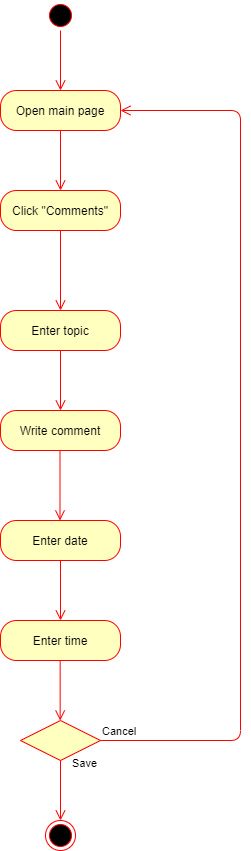

The diagram above was exported from draw.io. Its source (the exported page's mxGraphModel, read from the mxfile embedded in the PNG):
<mxGraphModel dx="1038" dy="499" grid="1" gridSize="10" guides="1" tooltips="1" connect="1" arrows="1" fold="1" page="1" pageScale="1" pageWidth="850" pageHeight="1100" math="0" shadow="0">
  <root>
    <mxCell id="0" />
    <mxCell id="1" parent="0" />
    <mxCell id="PspxhoBamMMMvUKT2TuL-2" value="Open main page" style="rounded=1;whiteSpace=wrap;html=1;arcSize=40;fontColor=#000000;fillColor=#ffffc0;strokeColor=#ff0000;" parent="1" vertex="1">
      <mxGeometry x="200" y="110" width="120" height="40" as="geometry" />
    </mxCell>
    <mxCell id="PspxhoBamMMMvUKT2TuL-3" value="" style="edgeStyle=orthogonalEdgeStyle;html=1;verticalAlign=bottom;endArrow=open;endSize=8;strokeColor=#ff0000;" parent="1" source="PspxhoBamMMMvUKT2TuL-2" edge="1">
      <mxGeometry relative="1" as="geometry">
        <mxPoint x="260" y="210" as="targetPoint" />
      </mxGeometry>
    </mxCell>
    <mxCell id="PspxhoBamMMMvUKT2TuL-4" value="" style="ellipse;html=1;shape=startState;fillColor=#000000;strokeColor=#ff0000;" parent="1" vertex="1">
      <mxGeometry x="245" y="20" width="30" height="30" as="geometry" />
    </mxCell>
    <mxCell id="PspxhoBamMMMvUKT2TuL-5" value="" style="edgeStyle=orthogonalEdgeStyle;html=1;verticalAlign=bottom;endArrow=open;endSize=8;strokeColor=#ff0000;" parent="1" source="PspxhoBamMMMvUKT2TuL-4" edge="1">
      <mxGeometry relative="1" as="geometry">
        <mxPoint x="260" y="110" as="targetPoint" />
      </mxGeometry>
    </mxCell>
    <mxCell id="PspxhoBamMMMvUKT2TuL-66" value="Click &quot;Comments&quot;" style="rounded=1;whiteSpace=wrap;html=1;arcSize=40;fontColor=#000000;fillColor=#ffffc0;strokeColor=#ff0000;" parent="1" vertex="1">
      <mxGeometry x="200" y="210" width="120" height="40" as="geometry" />
    </mxCell>
    <mxCell id="PspxhoBamMMMvUKT2TuL-67" value="" style="edgeStyle=orthogonalEdgeStyle;html=1;verticalAlign=bottom;endArrow=open;endSize=8;strokeColor=#ff0000;" parent="1" source="PspxhoBamMMMvUKT2TuL-66" edge="1">
      <mxGeometry relative="1" as="geometry">
        <mxPoint x="260" y="330" as="targetPoint" />
      </mxGeometry>
    </mxCell>
    <mxCell id="PspxhoBamMMMvUKT2TuL-72" value="Enter topic" style="rounded=1;whiteSpace=wrap;html=1;arcSize=40;fontColor=#000000;fillColor=#ffffc0;strokeColor=#ff0000;" parent="1" vertex="1">
      <mxGeometry x="200" y="330" width="120" height="40" as="geometry" />
    </mxCell>
    <mxCell id="PspxhoBamMMMvUKT2TuL-78" value="" style="edgeStyle=orthogonalEdgeStyle;html=1;verticalAlign=bottom;endArrow=open;endSize=8;strokeColor=#ff0000;exitX=0.5;exitY=1;exitDx=0;exitDy=0;" parent="1" source="PspxhoBamMMMvUKT2TuL-72" edge="1">
      <mxGeometry relative="1" as="geometry">
        <mxPoint x="260" y="430" as="targetPoint" />
        <mxPoint x="500" y="430" as="sourcePoint" />
      </mxGeometry>
    </mxCell>
    <mxCell id="PspxhoBamMMMvUKT2TuL-79" value="Write comment" style="rounded=1;whiteSpace=wrap;html=1;arcSize=40;fontColor=#000000;fillColor=#ffffc0;strokeColor=#ff0000;" parent="1" vertex="1">
      <mxGeometry x="200" y="430" width="120" height="40" as="geometry" />
    </mxCell>
    <mxCell id="PspxhoBamMMMvUKT2TuL-106" value="" style="ellipse;html=1;shape=endState;fillColor=#000000;strokeColor=#ff0000;" parent="1" vertex="1">
      <mxGeometry x="245" y="840" width="30" height="30" as="geometry" />
    </mxCell>
    <mxCell id="PspxhoBamMMMvUKT2TuL-121" value="" style="edgeStyle=orthogonalEdgeStyle;html=1;verticalAlign=bottom;endArrow=open;endSize=8;strokeColor=#ff0000;" parent="1" edge="1">
      <mxGeometry relative="1" as="geometry">
        <mxPoint x="259.5" y="540" as="targetPoint" />
        <mxPoint x="259.5" y="470" as="sourcePoint" />
      </mxGeometry>
    </mxCell>
    <mxCell id="PspxhoBamMMMvUKT2TuL-122" value="Enter date" style="rounded=1;whiteSpace=wrap;html=1;arcSize=40;fontColor=#000000;fillColor=#ffffc0;strokeColor=#ff0000;" parent="1" vertex="1">
      <mxGeometry x="200" y="540" width="120" height="40" as="geometry" />
    </mxCell>
    <mxCell id="PspxhoBamMMMvUKT2TuL-123" value="" style="edgeStyle=orthogonalEdgeStyle;html=1;verticalAlign=bottom;endArrow=open;endSize=8;strokeColor=#ff0000;" parent="1" source="PspxhoBamMMMvUKT2TuL-122" edge="1">
      <mxGeometry relative="1" as="geometry">
        <mxPoint x="260" y="640" as="targetPoint" />
      </mxGeometry>
    </mxCell>
    <mxCell id="PspxhoBamMMMvUKT2TuL-126" value="Enter time" style="rounded=1;whiteSpace=wrap;html=1;arcSize=40;fontColor=#000000;fillColor=#ffffc0;strokeColor=#ff0000;" parent="1" vertex="1">
      <mxGeometry x="200" y="640" width="120" height="40" as="geometry" />
    </mxCell>
    <mxCell id="PspxhoBamMMMvUKT2TuL-129" value="" style="edgeStyle=orthogonalEdgeStyle;html=1;verticalAlign=bottom;endArrow=open;endSize=8;strokeColor=#ff0000;" parent="1" edge="1">
      <mxGeometry relative="1" as="geometry">
        <mxPoint x="259.66" y="740" as="targetPoint" />
        <mxPoint x="259.66000000000014" y="680" as="sourcePoint" />
      </mxGeometry>
    </mxCell>
    <mxCell id="PspxhoBamMMMvUKT2TuL-130" value="" style="rhombus;whiteSpace=wrap;html=1;fillColor=#ffffc0;strokeColor=#ff0000;" parent="1" vertex="1">
      <mxGeometry x="220" y="740" width="80" height="40" as="geometry" />
    </mxCell>
    <mxCell id="PspxhoBamMMMvUKT2TuL-131" value="Cancel" style="edgeStyle=orthogonalEdgeStyle;html=1;align=left;verticalAlign=bottom;endArrow=open;endSize=8;strokeColor=#ff0000;entryX=1;entryY=0.5;entryDx=0;entryDy=0;" parent="1" source="PspxhoBamMMMvUKT2TuL-130" target="PspxhoBamMMMvUKT2TuL-2" edge="1">
      <mxGeometry x="-1" relative="1" as="geometry">
        <mxPoint x="400" y="1080" as="targetPoint" />
        <Array as="points">
          <mxPoint x="440" y="760" />
          <mxPoint x="440" y="130" />
        </Array>
      </mxGeometry>
    </mxCell>
    <mxCell id="PspxhoBamMMMvUKT2TuL-132" value="Save" style="edgeStyle=orthogonalEdgeStyle;html=1;align=left;verticalAlign=top;endArrow=open;endSize=8;strokeColor=#ff0000;entryX=0.5;entryY=0;entryDx=0;entryDy=0;" parent="1" source="PspxhoBamMMMvUKT2TuL-130" edge="1" target="PspxhoBamMMMvUKT2TuL-106">
      <mxGeometry x="-1" y="14" relative="1" as="geometry">
        <mxPoint x="260" y="820" as="targetPoint" />
        <mxPoint x="-4" y="-10" as="offset" />
      </mxGeometry>
    </mxCell>
  </root>
</mxGraphModel>